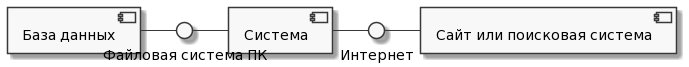

The diagram above was rendered by PlantUML. Its source (embedded in the PNG):
@startuml
skinparam monochrome true

component [База данных] as DB
component [Система] as IS
component [Сайт или поисковая система] as S

() "Интернет" as I
() "Файловая система ПК" as File

DB - File
File - IS
IS - I
I - S
@enduml